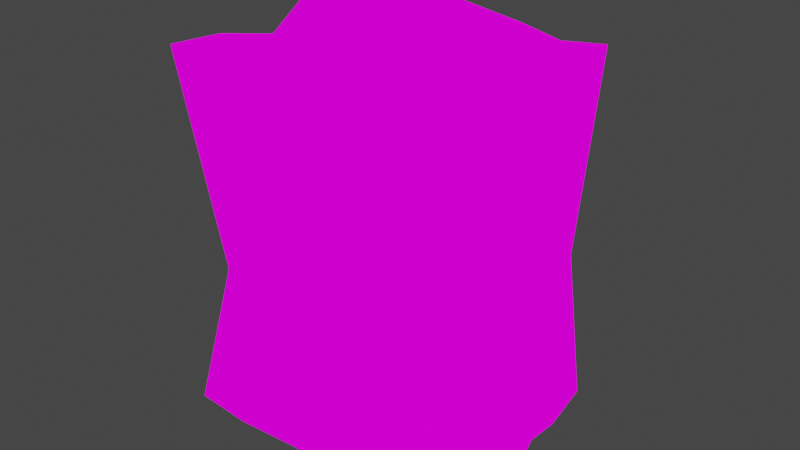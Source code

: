 # Source: plateau.blend  (saved by Blender 2.82.7; exported with 4.5.12 LTS)
import bpy
from mathutils import Matrix  # noqa: F401  (used for matrix-valued properties, if any)

bpy.ops.wm.read_factory_settings(use_empty=True)
scene = bpy.context.scene
scene.name = 'Scene'

# ---- collections
col_collection = bpy.data.collections.new('Collection'); scene.collection.children.link(col_collection)

# ---- images (referenced by path relative to the original .blend; pixels are not part of the script)
import os
ASSET_DIR = os.environ.get("B2B_ASSET_DIR", "")  # directory of the original .blend (textures are referenced by path, not embedded)
HERE = os.path.dirname(os.path.abspath(__file__))  # packed textures are extracted next to this script under _unpacked/

def load_image(name, relpath, width, height, colorspace="sRGB"):
    """Load a texture the original file referenced (path relative to the .blend, or extracted next to this script)."""
    p = next((c for c in (os.path.join(HERE, relpath), os.path.join(ASSET_DIR, relpath)) if relpath and os.path.exists(c)), "")
    if p:
        img = bpy.data.images.load(p, check_existing=True)
        img.name = name
    else:  # same state as the original file: an image datablock whose file is absent (Cycles renders it pink)
        img = bpy.data.images.new(name, width, height)
        img.source = "FILE"
        img.filepath = "//" + (relpath or name)
    img.colorspace_settings.name = colorspace
    return img
img_grass_lowres_png = load_image('grass_lowres.png', 'grass_lowres.png', 1024, 1024, 'sRGB')
img_stone_lowres_png = load_image('stone_lowres.png', 'stone_lowres.png', 1024, 1024, 'sRGB')

# ---- materials (node trees are filled in below, after node groups)
mat_grass = bpy.data.materials.new('grass')
mat_grass.use_transparent_shadow = False
mat_rock = bpy.data.materials.new('rock')
mat_rock.use_transparent_shadow = False

# ---- material node trees
mat_grass.use_nodes = True; mat_grass.node_tree.nodes.clear()
_N = mat_grass.node_tree.nodes; _L = mat_grass.node_tree.links
n0 = _N.new('ShaderNodeOutputMaterial'); n0.name = 'Material Output'; n0.location = (300, 300)
n1 = _N.new('ShaderNodeEmission'); n1.name = 'Emission'; n1.location = (10, 300)
n2 = _N.new('ShaderNodeTexImage'); n2.name = 'Image Texture'; n2.location = (-280, 280)
n2.image = img_grass_lowres_png
n2.interpolation = 'Closest'
_L.new(n1.outputs[0], n0.inputs[0])
_L.new(n2.outputs[0], n1.inputs[0])
n0.is_active_output = True
mat_rock.use_nodes = True; mat_rock.node_tree.nodes.clear()
_N = mat_rock.node_tree.nodes; _L = mat_rock.node_tree.links
n0 = _N.new('ShaderNodeOutputMaterial'); n0.name = 'Material Output'; n0.location = (300, 300)
n1 = _N.new('ShaderNodeEmission'); n1.name = 'Emission'; n1.location = (10, 300)
n2 = _N.new('ShaderNodeTexImage'); n2.name = 'Image Texture'; n2.location = (-280, 280)
n2.image = img_stone_lowres_png
n2.interpolation = 'Closest'
_L.new(n1.outputs[0], n0.inputs[0])
_L.new(n2.outputs[0], n1.inputs[0])
n0.is_active_output = True

# ---- world
world_world = bpy.data.worlds.new('World'); scene.world = world_world
world_world.use_nodes = True; world_world.node_tree.nodes.clear()
_N = world_world.node_tree.nodes; _L = world_world.node_tree.links
n0 = _N.new('ShaderNodeOutputWorld'); n0.name = 'World Output'; n0.location = (300, 300)
n1 = _N.new('ShaderNodeBackground'); n1.name = 'Background'; n1.location = (10, 300)
n1.inputs[0].default_value = (0.05088, 0.05088, 0.05088, 1.0)
_L.new(n1.outputs[0], n0.inputs[0])
n0.is_active_output = True
world_world.color = (0.05088, 0.05088, 0.05088)
world_world.use_sun_shadow = False
world_world.sun_shadow_jitter_overblur = 0.0

# ---- meshes
me_plane = bpy.data.meshes.new('Plane')
me_plane.from_pydata([(-9.26, -6.822, 20.11), (10.05, -8.1, 20.15), (-12.77, 9.176, 19.86), (6.321, 6.688, 19.96), (-12.7, 6.763, 19.71), (-9.087, 1.846, 20.52), (-8.174, -1.218, 19.49), (-8.899, -4.059, 20.04), (-5.86, -7.074, 20.5), (-2.197, -6.834, 19.96), (2.361, -7.885, 19.92), (6.32, -7.262, 19.93), (8.854, -4.408, 20.01), (7.73, -1.573, 20.04), (6.79, 1.48, 19.85), (6.892, 3.255, 19.48), (3.792, 6.567, 19.67), (1.557, 6.516, 20.14), (-3.745, 7.976, 20.2), (-9.803, 8.797, 20.11), (-5.22, -3.835, 20.14), (-5.448, -1.127, 19.41), (-5.553, 2.023, 20.3), (-7.485, 5.601, 19.74), (-1.267, -4.839, 20.17), (-1.57, -1.458, 20.14), (-1.683, 1.52, 20.08), (-3.267, 4.514, 20.46), (1.597, -4.272, 20.27), (1.76, -1.578, 19.93), (1.389, 1.355, 20.04), (0.941, 3.69, 19.95), (5.841, -4.237, 19.45), (4.895, -0.9828, 20.32), (4.103, 1.136, 19.8), (4.136, 3.962, 20.18), (-9.26, -6.822, 4.768e-07), (10.05, -8.1, 4.768e-07), (-12.77, 9.176, 4.768e-07), (6.321, 6.688, 4.768e-07), (-12.7, 6.763, 4.768e-07), (-9.087, 1.846, 4.768e-07), (-8.174, -1.218, 4.768e-07), (-8.899, -4.059, 4.768e-07), (-5.86, -7.074, 4.768e-07), (-2.197, -6.834, 4.768e-07), (2.361, -7.885, 4.768e-07), (6.32, -7.262, 4.768e-07), (8.854, -4.408, 4.768e-07), (7.73, -1.573, 4.768e-07), (6.79, 1.48, 4.768e-07), (6.892, 3.255, 4.768e-07), (4.023, 5.798, 4.768e-07), (1.557, 6.516, 4.768e-07), (-3.745, 7.976, 4.768e-07), (-9.803, 8.797, 4.768e-07), (-5.924, -6.936, 8.114), (-2.586, -4.571, 7.72), (5.46, 4.232, 8.24), (5.663, 5.861, 8.237), (4.872, 7.139, 8.747), (2.602, 6.844, 6.838), (3.093, -7.766, 9.47), (-9.216, 8.267, 8.098), (-12.6, 9.175, 6.732), (-3.599, 7.307, 8.344), (5.478, -4.864, 8.317), (-12.33, 6.543, 8.175), (9.598, -7.75, 8.184), (8.165, -3.943, 8.049), (-8.385, 0.9748, 8.819), (7.201, -0.389, 9.548), (-7.954, 0.2015, 8.765), (5.625, 1.822, 7.689), (-7.555, -4.28, 7.628), (-7.957, -5.47, 7.893)], [], [(35, 15, 3, 16), (4, 23, 19, 2), (23, 27, 18, 19), (27, 31, 17, 18), (31, 35, 16, 17), (0, 8, 20, 7), (7, 20, 21, 6), (6, 21, 22, 5), (5, 22, 23, 4), (8, 9, 24, 20), (20, 24, 25, 21), (21, 25, 26, 22), (22, 26, 27, 23), (9, 10, 28, 24), (24, 28, 29, 25), (25, 29, 30, 26), (26, 30, 31, 27), (10, 11, 32, 28), (28, 32, 33, 29), (29, 33, 34, 30), (30, 34, 35, 31), (11, 1, 12, 32), (32, 12, 13, 33), (33, 13, 14, 34), (34, 14, 15, 35), (57, 56, 44, 45), (59, 58, 51, 39), (61, 60, 52, 53), (62, 57, 45, 46), (64, 63, 55, 38), (65, 61, 53, 54), (66, 62, 46, 47), (67, 64, 38, 40), (63, 65, 54, 55), (69, 68, 37, 48), (70, 67, 40, 41), (71, 69, 48, 49), (72, 70, 41, 42), (73, 71, 49, 50), (74, 72, 42, 43), (75, 74, 43, 36), (58, 73, 50, 51), (56, 75, 36, 44), (68, 66, 47, 37), (60, 59, 39, 52), (16, 3, 59, 60), (1, 11, 66, 68), (8, 0, 75, 56), (15, 14, 73, 58), (0, 7, 74, 75), (7, 6, 72, 74), (14, 13, 71, 73), (6, 5, 70, 72), (13, 12, 69, 71), (5, 4, 67, 70), (12, 1, 68, 69), (19, 18, 65, 63), (4, 2, 64, 67), (11, 10, 62, 66), (18, 17, 61, 65), (2, 19, 63, 64), (10, 9, 57, 62), (17, 16, 60, 61), (3, 15, 58, 59), (9, 8, 56, 57)])
me_plane.polygons.foreach_set('material_index', [0, 0, 0, 0, 0, 0, 0, 0, 0, 0, 0, 0, 0, 0, 0, 0, 0, 0, 0, 0, 0, 0, 0, 0, 0, 1, 1, 1, 1, 1, 1, 1, 1, 1, 1, 1, 1, 1, 1, 1, 1, 1, 1, 1, 1, 1, 1, 1, 1, 1, 1, 1, 1, 1, 1, 1, 1, 1, 1, 1, 1, 1, 1, 1, 1])
_uv = me_plane.uv_layers.new(name='UVMap')
_uv.uv.foreach_set('vector', [0.06558, 0.958, 0.1112, 1.213, -0.189, 1.134, -0.1664, 0.9103, -0.06542, -0.5463, 0.002961, -0.08205, -0.2654, -0.3041, -0.2776, -0.5687, 0.002961, -0.08205, 0.07244, 0.2993, -0.2295, 0.2329, -0.2654, -0.3041, 0.07244, 0.2993, 0.1157, 0.6781, -0.1386, 0.7101, -0.2295, 0.2329, 0.1157, 0.6781, 0.06558, 0.958, -0.1664, 0.9103, -0.1386, 0.7101, 1.128, -0.1387, 1.127, 0.164, 0.8346, 0.1947, 0.8828, -0.1271, 0.8828, -0.1271, 0.8346, 0.1947, 0.5921, 0.1485, 0.6235, -0.08792, 0.6235, -0.08792, 0.5921, 0.1485, 0.3073, 0.1133, 0.3492, -0.1972, 0.3492, -0.1972, 0.3073, 0.1133, 0.002961, -0.08205, -0.06542, -0.5463, 1.127, 0.164, 1.073, 0.4869, 0.8888, 0.552, 0.8346, 0.1947, 0.8346, 0.1947, 0.8888, 0.552, 0.5924, 0.4963, 0.5921, 0.1485, 0.5921, 0.1485, 0.5924, 0.4963, 0.3279, 0.4618, 0.3073, 0.1133, 0.3073, 0.1133, 0.3279, 0.4618, 0.07244, 0.2993, 0.002961, -0.08205, 1.073, 0.4869, 1.128, 0.8973, 0.8145, 0.7997, 0.8888, 0.552, 0.8888, 0.552, 0.8145, 0.7997, 0.5745, 0.7924, 0.5924, 0.4963, 0.5924, 0.4963, 0.5745, 0.7924, 0.3184, 0.7362, 0.3279, 0.4618, 0.3279, 0.4618, 0.3184, 0.7362, 0.1157, 0.6781, 0.07244, 0.2993, 1.128, 0.8973, 1.046, 1.242, 0.7852, 1.175, 0.8145, 0.7997, 0.8145, 0.7997, 0.7852, 1.175, 0.5035, 1.065, 0.5745, 0.7924, 0.5745, 0.7924, 0.5035, 1.065, 0.3177, 0.9794, 0.3184, 0.7362, 0.3184, 0.7362, 0.3177, 0.9794, 0.06558, 0.958, 0.1157, 0.6781, 1.046, 1.242, 1.09, 1.576, 0.7758, 1.442, 0.7852, 1.175, 0.7852, 1.175, 0.7758, 1.442, 0.5352, 1.319, 0.5035, 1.065, 0.5035, 1.065, 0.5352, 1.319, 0.2714, 1.215, 0.3177, 0.9794, 0.3177, 0.9794, 0.2714, 1.215, 0.1112, 1.213, 0.06558, 0.958, 0.6267, 1.012, 0.6038, 0.7383, 1.159, 0.8189, 1.142, 1.074, 0.5519, 2.931, 0.5567, 2.82, 1.123, 2.76, 1.114, 2.999, 0.7132, -1.642, 0.5826, -1.797, 1.191, -1.75, 1.188, -1.573, 0.5058, 1.413, 0.6267, 1.012, 1.142, 1.074, 1.129, 1.403, 0.712, -0.5779, 0.6185, -0.8228, 1.178, -0.7753, 1.179, -0.5709, 0.6055, -1.217, 0.7132, -1.642, 1.188, -1.573, 1.182, -1.195, 0.5825, 1.641, 0.5058, 1.413, 1.129, 1.403, 1.129, 1.691, 0.6088, -0.3943, 0.712, -0.5779, 1.179, -0.5709, 1.177, -0.406, 0.6185, -0.8228, 0.6055, -1.217, 1.182, -1.195, 1.178, -0.7753, 0.5905, 2.232, 0.59, 1.959, 1.149, 1.948, 1.14, 2.208, 0.5599, 0.08498, 0.6088, -0.3943, 1.177, -0.406, 1.169, 0.008946, 0.4805, 2.475, 0.5905, 2.232, 1.14, 2.208, 1.131, 2.417, 0.5633, 0.1465, 0.5599, 0.08498, 1.169, 0.008946, 1.171, 0.2279, 0.5989, 2.66, 0.4805, 2.475, 1.131, 2.417, 1.123, 2.638, 0.6458, 0.4668, 0.5633, 0.1465, 1.171, 0.2279, 1.187, 0.43, 0.6276, 0.5577, 0.6458, 0.4668, 1.187, 0.43, 1.202, 0.607, 0.5567, 2.82, 0.5989, 2.66, 1.123, 2.638, 1.123, 2.76, 0.6038, 0.7383, 0.6276, 0.5577, 1.202, 0.607, 1.159, 0.8189, 0.59, 1.959, 0.5825, 1.641, 1.129, 1.691, 1.149, 1.948, 0.5826, -1.797, 0.6277, -1.896, 1.202, -1.921, 1.191, -1.75, -0.1574, -1.744, -0.1713, -1.921, 0.6277, -1.896, 0.5826, -1.797, -0.217, 1.902, -0.1745, 1.653, 0.5825, 1.641, 0.59, 1.959, -0.2505, 0.8262, -0.2486, 0.5955, 0.6276, 0.5577, 0.6038, 0.7383, -0.2031, 2.707, -0.2195, 2.584, 0.5989, 2.66, 0.5567, 2.82, -0.2486, 0.5955, -0.2324, 0.4168, 0.6458, 0.4668, 0.6276, 0.5577, -0.2324, 0.4168, -0.1857, 0.2153, 0.5633, 0.1465, 0.6458, 0.4668, -0.2195, 2.584, -0.2258, 2.366, 0.4805, 2.475, 0.5989, 2.66, -0.1857, 0.2153, -0.2508, -0.006576, 0.5599, 0.08498, 0.5633, 0.1465, -0.2258, 2.366, -0.2173, 2.159, 0.5905, 2.232, 0.4805, 2.475, -0.2508, -0.006576, -0.19, -0.4236, 0.6088, -0.3943, 0.5599, 0.08498, -0.2173, 2.159, -0.217, 1.902, 0.59, 1.959, 0.5905, 2.232, -0.2106, -0.7952, -0.2077, -1.214, 0.6055, -1.217, 0.6185, -0.8228, -0.19, -0.4236, -0.198, -0.5892, 0.712, -0.5779, 0.6088, -0.3943, -0.1745, 1.653, -0.1825, 1.383, 0.5058, 1.413, 0.5825, 1.641, -0.2077, -1.214, -0.1941, -1.589, 0.7132, -1.642, 0.6055, -1.217, -0.198, -0.5892, -0.2106, -0.7952, 0.6185, -0.8228, 0.712, -0.5779, -0.1825, 1.383, -0.1898, 1.067, 0.6267, 1.012, 0.5058, 1.413, -0.1941, -1.589, -0.1574, -1.744, 0.5826, -1.797, 0.7132, -1.642, -0.2464, 2.941, -0.2031, 2.707, 0.5567, 2.82, 0.5519, 2.931, -0.1898, 1.067, -0.2505, 0.8262, 0.6038, 0.7383, 0.6267, 1.012])
me_plane.materials.append(mat_grass)
me_plane.materials.append(mat_rock)
me_plane.use_remesh_fix_poles = True
me_plane.use_remesh_preserve_attributes = False
me_plane.use_mirror_vertex_groups = False
me_plane.update()

# ---- objects
ob_plateau = bpy.data.objects.new('Plateau', me_plane)

# ---- transforms, parenting, visibility, modifiers, constraints
ob_plateau.location = (0.0, 0.0, 0.0)
ob_plateau.lineart.crease_threshold = 0.0

# ---- collection membership
col_collection.objects.link(ob_plateau)

# ---- scene / render settings (as saved in the file)
scene.frame_start = 1; scene.frame_end = 250; scene.frame_set(1)
scene.render.engine = 'BLENDER_EEVEE_NEXT'
scene.cycles.use_denoising = False
scene.cycles.samples = 128
scene.cycles.sampling_pattern = 'TABULATED_SOBOL'
scene.cycles.use_adaptive_sampling = False
scene.cycles.use_light_tree = False
scene.view_settings.view_transform = 'Filmic'
bpy.context.view_layer.update()

# ---- added for rendering (the .blend has no active camera): camera
cam_auto = bpy.data.cameras.new('AutoCamera')
cam_auto.lens = 50.0
cam_auto.sensor_width = 36.0
cam_auto.clip_end = 1000.0
ob_auto_camera = bpy.data.objects.new('AutoCamera', cam_auto)
scene.collection.objects.link(ob_auto_camera)
ob_auto_camera.location = (31.225, -38.5632, 36.3256)
ob_auto_camera.rotation_euler = (1.09748, -7.21219e-08, 0.694738)
scene.camera = ob_auto_camera
bpy.context.view_layer.update()
